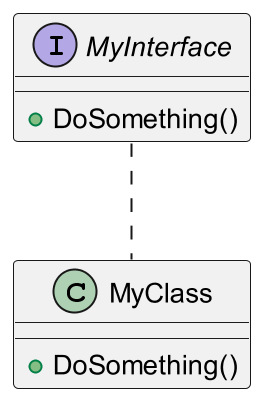

The diagram above was rendered by PlantUML. Its source (embedded in the PNG):
@startuml interface
scale 400*400

interface MyInterface {
    +DoSomething()
}

class MyClass{
    +DoSomething()
}

MyInterface .. MyClass

@enduml